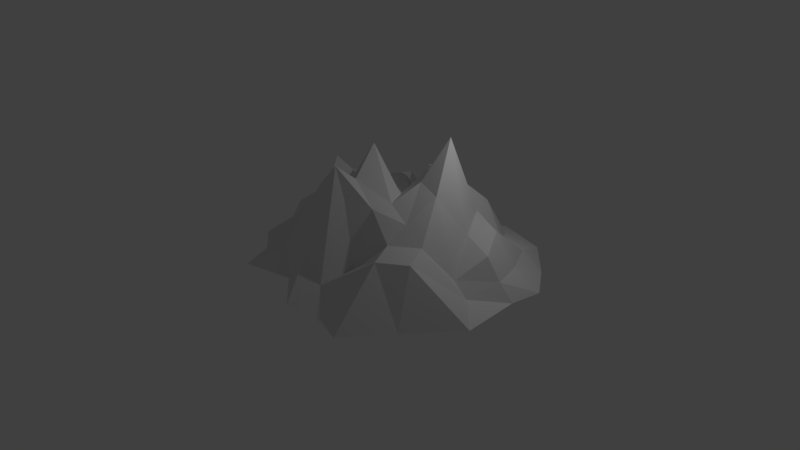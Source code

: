 # Source: Mountain.blend  (saved by Blender 2.78.0; exported with 4.5.12 LTS)
import bpy
from mathutils import Matrix  # noqa: F401  (used for matrix-valued properties, if any)

bpy.ops.wm.read_factory_settings(use_empty=True)
scene = bpy.context.scene
scene.name = 'Scene'

# ---- collections
col_collection_1 = bpy.data.collections.new('Collection 1'); scene.collection.children.link(col_collection_1)

# ---- materials (node trees are filled in below, after node groups)
mat_material_001 = bpy.data.materials.new('Material.001')
mat_material_001.alpha_threshold = 0.0
mat_material_001.use_transparent_shadow = False
mat_material_001.roughness = 0.5
mat_material_001.specular_intensity = 0.0

# ---- material node trees

# ---- world
world_world = bpy.data.worlds.new('World'); scene.world = world_world
world_world.color = (0.05088, 0.05088, 0.05088)
world_world.use_sun_shadow = False
world_world.sun_shadow_jitter_overblur = 0.0
world_world.cycles.sampling_method = 'MANUAL'
world_world.light_settings.distance = 20.0

# ---- cameras
cam_camera = bpy.data.cameras.new('Camera')
cam_camera.clip_end = 100.0
cam_camera.lens = 35.0
cam_camera.sensor_width = 32.0
cam_camera.sensor_height = 18.0
cam_camera.ortho_scale = 7.314
cam_camera.dof.focus_distance = 0.0
cam_camera.dof.aperture_fstop = 128.0

# ---- lights
light_lamp = bpy.data.lights.new('Lamp', 'POINT')
light_lamp.transmission_factor = 0.0
light_lamp.cutoff_distance = 30.0
light_lamp.energy = 100.0
light_lamp.shadow_buffer_clip_start = 1.001
light_lamp.shadow_soft_size = 0.1
light_lamp.shadow_maximum_resolution = 0.006
light_lamp.use_absolute_resolution = True

# ---- meshes
me_icosphere = bpy.data.meshes.new('Icosphere')
me_icosphere.from_pydata([(3.911, 0.8419, -0.1412), (0.5588, 2.024, -1.539), (-1.707, 1.8, -1.702), (-1.838, 1.701, 0.7652), (0.941, 3.414, -0.2343), (0.8962, 2.784, 1.985), (0.7937, 1.068, 2.625), (-2.253, 2.272, 1.067), (-2.319, 0.7533, -2.406), (0.7719, 0.8991, -2.267), (3.408, 1.464, -0.1581), (0.4155, 2.729, 0.08135), (2.903, 1.756, -1.094), (0.282, 1.294, -2.089), (-2.713, 1.792, -1.445), (-1.557, 1.52, 1.734), (1.596, 1.927, 2.061), (0.2019, 0.8461, -2.594), (-3.767, 1.163, -1.212), (-2.456, 0.3781, 2.528), (2.065, 1.912, 2.959), (3.628, 0.8419, -1.154), (4.415, 0.365, -0.1243), (3.849, 0.365, -2.151), (0.1108, 0.365, 4.565), (3.337, 0.365, 3.293), (-4.007, 0.365, 2.248), (-2.659, 0.365, 3.989), (-3.268, 0.365, -3.849), (-5.216, 0.365, -0.01769), (1.139, 0.365, -3.74), (-0.3681, 0.365, -2.922), (2.398, 1.929, 1.496), (-0.861, 3.17, 2.4), (-3.108, 1.221, -0.4846), (-0.208, 2.017, -1.911), (2.398, 0.8596, -2.03), (0.9987, 2.795, 1.344), (1.467, 4.45, -0.5499), (-1.422, 2.467, 0.4634), (-1.096, 1.757, -0.9972), (0.3457, 3.219, -0.811), (0.4522, 0.763, 3.595), (-2.897, 0.6299, 1.473), (-2.793, 1.335, -3.127), (1.1, 0.584, -2.855), (2.903, 0.7906, 0.669), (-0.03367, 3.969, 2.513), (-2.681, 2.901, 0.2913), (-1.263, 1.5, -2.159), (1.585, 2.015, -2.148), (0.7071, 2.8, 0.7125), (2.437, 1.718, -0.354), (-0.5035, 2.927, 0.2724), (-0.3402, 2.832, -0.4579), (0.3806, 2.341, -0.3648), (0.9061, 3.071, -0.6804), (1.932, 2.027, -1.29), (1.372, 2.693, -1.42), (-0.3751, 1.878, -0.9041), (0.06883, 2.027, -1.361), (-0.652, 1.451, -1.454), (-1.259, 2.215, -0.2669), (-2.102, 2.457, -0.7409), (-2.265, 2.457, -0.01061), (-0.2119, 4.193, 0.9035), (-1.142, 2.408, 1.432), (0.06883, 3.428, 1.872), (1.233, 3.256, 0.3969), (1.698, 2.38, 1.42), (1.932, 3.028, 0.4731), (3.123, 0.8442, -2.09), (2.766, 0.365, -3.315), (1.768, 0.6681, -2.885), (-0.2881, 0.7107, -2.417), (-1.896, 0.365, -4.046), (-1.738, 0.8798, -2.88), (-4.162, 1.165, -0.2511), (-4.378, 0.365, 0.9303), (-3.324, 0.6322, 0.6968), (-1.76, 1.051, 3.195), (-1.08, 0.365, 3.597), (-0.3751, 1.387, 3.483), (2.868, 1.914, 2.395), (4.537, 0.365, 1.779), (3.406, 0.3803, 0.6859), (0.4617, 0.558, -3.074), (-4.242, 0.365, -1.933), (-3.099, 0.365, 2.934), (2.307, 0.365, 4.668), (4.579, 0.365, -1.138), (1.045, 3.413, -0.648), (1.774, 2.85, -1.038), (1.293, 3.566, 0.151), (1.077, 3.682, -0.316), (1.77, 3.525, 0.1157), (2.101, 2.666, -0.4219), (0.002563, 3.609, 1.643), (0.5576, 3.305, 1.183), (0.3594, 3.327, 0.7848), (-1.114, 2.906, 0.5754), (-0.8523, 2.964, 1.267), (-0.3926, 3.408, 0.5122), (0.1177, 2.97, 2.85), (0.01818, 3.695, 2.189), (0.2624, 3.084, 2.485), (-0.1428, 3.144, 2.823), (0.3041, 3.538, 2.321), (-0.405, 3.611, 2.462)], [], [(78, 26, 79), (79, 48, 34), (18, 14, 8), (77, 78, 79), (77, 79, 34), (80, 33, 15), (80, 81, 82), (83, 32, 16), (83, 85, 32), (45, 17, 9), (19, 80, 15), (80, 82, 33), (20, 83, 16), (0, 10, 46), (87, 29, 18), (6, 16, 5), (7, 15, 3), (8, 14, 2), (9, 13, 1), (10, 12, 52), (38, 91, 94), (38, 92, 91), (36, 50, 58), (41, 59, 55), (41, 60, 59), (35, 49, 61), (40, 62, 54), (40, 63, 62), (34, 48, 64), (39, 100, 102, 53), (39, 66, 101, 100), (33, 108, 104, 67), (37, 68, 51), (37, 69, 68), (32, 46, 70), (23, 71, 21), (23, 72, 71), (30, 45, 73), (31, 74, 17), (31, 75, 74), (28, 44, 76), (29, 77, 18), (29, 78, 77), (26, 43, 79), (27, 80, 19), (27, 81, 80), (24, 42, 82), (25, 83, 20), (25, 84, 83), (22, 0, 85), (30, 86, 45), (0, 21, 10), (85, 46, 32), (28, 87, 44), (0, 90, 21), (84, 22, 85), (26, 88, 43), (90, 23, 21), (82, 42, 103, 106), (24, 89, 42), (43, 19, 7), (19, 15, 7), (22, 90, 0), (89, 25, 20), (44, 87, 18), (45, 86, 17), (42, 89, 20), (85, 0, 46), (83, 84, 85), (42, 20, 6), (20, 16, 6), (82, 106, 108, 33), (44, 18, 8), (42, 6, 105, 103), (86, 31, 17), (43, 88, 19), (43, 7, 48), (81, 24, 82), (88, 27, 19), (79, 43, 48), (18, 77, 14), (77, 34, 14), (76, 49, 35), (76, 44, 49), (44, 8, 49), (74, 76, 35), (74, 75, 76), (75, 28, 76), (17, 13, 9), (17, 74, 13), (74, 35, 13), (73, 50, 36), (73, 45, 50), (45, 9, 50), (71, 73, 36), (71, 72, 73), (72, 30, 73), (21, 12, 10), (21, 71, 12), (71, 36, 12), (70, 52, 96, 95), (70, 46, 52), (46, 10, 52), (68, 70, 95, 93), (68, 69, 70), (69, 32, 70), (51, 4, 11), (51, 68, 4), (68, 93, 94, 4), (67, 5, 37), (67, 104, 107, 5), (47, 105, 107), (65, 97, 98), (65, 101, 97), (66, 33, 67), (53, 51, 11), (53, 102, 99, 51), (65, 98, 99), (64, 3, 39), (64, 48, 3), (48, 7, 3), (62, 64, 39), (62, 63, 64), (63, 34, 64), (54, 53, 11), (54, 62, 53), (62, 39, 53), (61, 2, 40), (61, 49, 2), (49, 8, 2), (59, 61, 40), (59, 60, 61), (60, 35, 61), (55, 54, 11), (55, 59, 54), (59, 40, 54), (58, 1, 41), (58, 50, 1), (50, 9, 1), (56, 58, 41), (56, 57, 58), (57, 36, 58), (4, 55, 11), (4, 56, 55), (56, 41, 55), (52, 57, 92, 96), (52, 12, 57), (12, 36, 57), (1, 60, 41), (1, 13, 60), (13, 35, 60), (2, 63, 40), (2, 14, 63), (14, 34, 63), (3, 66, 39), (3, 15, 66), (15, 33, 66), (5, 69, 37), (5, 16, 69), (16, 32, 69), (86, 30, 31), (95, 96, 38), (96, 92, 38), (94, 93, 38), (94, 91, 56, 4), (91, 92, 57, 56), (93, 95, 38), (99, 98, 37, 51), (102, 100, 65), (100, 101, 65), (98, 97, 67, 37), (99, 102, 65), (97, 101, 66, 67), (108, 106, 47), (106, 103, 47), (104, 108, 47), (107, 104, 47), (103, 105, 47), (107, 105, 6, 5)])
_uv = me_icosphere.uv_layers.new(name='UVMap')
_uv.uv.foreach_set('vector', [0.5076, 0.08674, 0.5224, 0.162, 0.4427, 0.1185, 0.1541, 0.9044, 0.2336, 0.7871, 0.2336, 0.9099, 0.6052, 0.5467, 0.5361, 0.5006, 0.5946, 0.4309, 0.4332, 0.02715, 0.5076, 0.08674, 0.4427, 0.1185, 0.4332, 0.02715, 0.4427, 0.1185, 0.3779, 0.06342, 0.7705, 0.4605, 0.7786, 0.6086, 0.6934, 0.5143, 0.4481, 0.5027, 0.4017, 0.5479, 0.3504, 0.4864, 0.9098, 0.8404, 0.8485, 0.8276, 0.8485, 0.7778, 0.9117, 0.1808, 0.8188, 0.2993, 0.8562, 0.1699, 0.9469, 0.5058, 0.8967, 0.4706, 0.9411, 0.4648, 0.7138, 0.4085, 0.7705, 0.4605, 0.6934, 0.5143, 0.4481, 0.5027, 0.3504, 0.4864, 0.3902, 0.3554, 0.9098, 0.7906, 0.9098, 0.8404, 0.8485, 0.7778, 0.3709, 0.6531, 0.3766, 0.706, 0.302, 0.6957, 0.6797, 0.5181, 0.6797, 0.6619, 0.6052, 0.5467, 0.2571, 0.07206, 0.2157, 0.1253, 0.1449, 0.1011, 0.372, 0.8728, 0.3881, 0.7976, 0.4185, 0.8495, 0.5795, 0.006691, 0.6555, 0.06584, 0.6031, 0.09697, 0.9411, 0.4648, 0.9149, 0.43, 0.9469, 0.3744, 0.3766, 0.706, 0.4328, 0.7338, 0.3778, 0.7556, 0.2829, 0.4561, 0.2516, 0.3912, 0.2793, 0.4, 0.883, 0.3744, 0.8478, 0.4806, 0.8341, 0.4172, 0.979, 0.1512, 0.9504, 0.06087, 0.979, 0.006691, 0.1366, 0.8421, 0.1366, 0.9319, 0.09142, 0.8864, 0.2857, 0.9256, 0.2472, 0.8478, 0.2857, 0.8258, 0.8155, 0.885, 0.8155, 0.9646, 0.7716, 0.9221, 0.2474, 0.7737, 0.2012, 0.7376, 0.2474, 0.6787, 0.5773, 0.1475, 0.6618, 0.1422, 0.6132, 0.1859, 0.9932, 0.3744, 0.9932, 0.4991, 0.9605, 0.4684, 0.1541, 0.7121, 0.1604, 0.6759, 0.1917, 0.6267, 0.1995, 0.6614, 0.5731, 0.7288, 0.6294, 0.7477, 0.602, 0.7798, 0.565, 0.7598, 0.7786, 0.6086, 0.7927, 0.6487, 0.7761, 0.6773, 0.7485, 0.6733, 0.8549, 0.1565, 0.8899, 0.09879, 0.8964, 0.1493, 0.133, 0.1416, 0.1778, 0.1628, 0.0914, 0.201, 0.2247, 0.1843, 0.2871, 0.2564, 0.1252, 0.221, 0.1423, 0.3663, 0.1198, 0.4202, 0.07932, 0.3767, 0.1423, 0.3663, 0.1968, 0.449, 0.1198, 0.4202, 0.1906, 0.9233, 0.1906, 0.9835, 0.1541, 0.9764, 0.4479, 0.8303, 0.467, 0.7935, 0.4973, 0.8095, 0.6755, 0.2011, 0.6919, 0.07856, 0.7052, 0.227, 0.7364, 0.006691, 0.7955, 0.07136, 0.7453, 0.1323, 0.6797, 0.6619, 0.6015, 0.6159, 0.6052, 0.5467, 0.5224, 0.006691, 0.5076, 0.08674, 0.4332, 0.02715, 0.5224, 0.162, 0.4422, 0.1724, 0.4427, 0.1185, 0.8042, 0.3744, 0.7705, 0.4605, 0.7138, 0.4085, 0.4932, 0.5802, 0.4017, 0.5479, 0.4481, 0.5027, 0.9784, 0.9568, 0.9313, 0.8996, 0.9784, 0.8538, 0.1396, 0.6836, 0.01668, 0.7117, 0.006821, 0.6529, 0.1396, 0.6836, 0.1404, 0.8107, 0.01668, 0.7117, 0.3682, 0.6081, 0.3709, 0.6531, 0.3007, 0.6543, 0.9269, 0.5467, 0.9009, 0.5057, 0.9469, 0.5058, 0.3709, 0.6531, 0.4293, 0.6559, 0.3766, 0.706, 0.8188, 0.2993, 0.8091, 0.2571, 0.8562, 0.1699, 0.6797, 0.3744, 0.6797, 0.5181, 0.5961, 0.403, 0.3709, 0.6531, 0.4343, 0.5936, 0.4293, 0.6559, 0.7332, 0.8632, 0.7579, 0.9582, 0.6934, 0.9582, 0.5224, 0.162, 0.4982, 0.2336, 0.4422, 0.1724, 0.09672, 0.3076, 0.1423, 0.3663, 0.07932, 0.3767, 0.3504, 0.4864, 0.3007, 0.5141, 0.3194, 0.3762, 0.3351, 0.3689, 0.6934, 0.7153, 0.8348, 0.6947, 0.7137, 0.7784, 0.4422, 0.1724, 0.4592, 0.2445, 0.3288, 0.1486, 0.4592, 0.2445, 0.3479, 0.2258, 0.3288, 0.1486, 0.3682, 0.6081, 0.4343, 0.5936, 0.3709, 0.6531, 0.1404, 0.5702, 0.1396, 0.6836, 0.006821, 0.6529, 0.5961, 0.403, 0.6797, 0.5181, 0.6052, 0.5467, 0.9469, 0.5058, 0.9009, 0.5057, 0.8967, 0.4706, 0.7137, 0.7784, 0.8348, 0.6947, 0.8348, 0.8498, 0.3007, 0.6543, 0.3709, 0.6531, 0.302, 0.6957, 0.9117, 0.1808, 0.9117, 0.338, 0.8188, 0.2993, 0.971, 0.6947, 0.971, 0.8335, 0.9234, 0.7452, 0.9098, 0.7906, 0.8485, 0.7778, 0.8755, 0.6947, 0.3504, 0.4864, 0.3351, 0.3689, 0.3559, 0.3325, 0.3902, 0.3554, 0.3584, 0.7976, 0.3584, 0.9417, 0.3007, 0.8305, 0.2871, 0.006691, 0.2571, 0.07206, 0.1212, 0.04939, 0.132, 0.02424, 0.497, 0.8489, 0.4479, 0.8303, 0.4973, 0.8095, 0.4422, 0.1724, 0.4982, 0.2336, 0.4592, 0.2445, 0.4422, 0.1724, 0.3288, 0.1486, 0.3007, 0.08149, 0.4017, 0.5479, 0.3038, 0.5802, 0.3504, 0.4864, 0.4982, 0.2336, 0.5037, 0.3004, 0.4592, 0.2445, 0.4427, 0.1185, 0.4422, 0.1724, 0.3007, 0.08149, 0.6052, 0.5467, 0.6015, 0.6159, 0.5361, 0.5006, 0.4332, 0.02715, 0.3779, 0.06342, 0.3113, 0.02658, 0.2848, 0.7058, 0.2611, 0.6398, 0.2848, 0.5702, 0.7453, 0.1323, 0.7955, 0.07136, 0.7845, 0.1916, 0.9726, 0.6813, 0.9234, 0.6314, 0.9726, 0.5608, 0.7052, 0.227, 0.7453, 0.1323, 0.7893, 0.2675, 0.7052, 0.227, 0.6919, 0.07856, 0.7453, 0.1323, 0.6919, 0.07856, 0.7364, 0.006691, 0.7453, 0.1323, 0.8967, 0.4706, 0.9149, 0.43, 0.9411, 0.4648, 0.4973, 0.8095, 0.467, 0.7935, 0.5215, 0.7708, 0.7052, 0.227, 0.7893, 0.2675, 0.7298, 0.2787, 0.8596, 0.5772, 0.8992, 0.673, 0.8179, 0.6305, 0.8596, 0.5772, 0.8992, 0.5634, 0.8992, 0.673, 0.4923, 0.5936, 0.519, 0.6335, 0.4479, 0.6942, 0.4762, 0.9178, 0.4762, 0.9933, 0.4479, 0.9412, 0.1198, 0.4202, 0.1968, 0.449, 0.1722, 0.5122, 0.1968, 0.449, 0.2277, 0.5568, 0.1722, 0.5122, 0.4293, 0.6559, 0.4328, 0.7338, 0.3766, 0.706, 0.07932, 0.3767, 0.1198, 0.4202, 0.03265, 0.4387, 0.1198, 0.4202, 0.123, 0.4654, 0.03265, 0.4387, 0.1252, 0.221, 0.1977, 0.2942, 0.1315, 0.2808, 0.08386, 0.2331, 0.1252, 0.221, 0.2871, 0.2564, 0.1977, 0.2942, 0.9768, 0.2671, 0.9253, 0.2091, 0.9768, 0.1699, 0.8899, 0.09879, 0.8472, 0.08508, 0.8785, 0.05769, 0.9021, 0.07487, 0.8899, 0.09879, 0.8091, 0.1516, 0.8472, 0.08508, 0.1778, 0.1628, 0.2247, 0.1843, 0.1252, 0.221, 0.8964, 0.1493, 0.9339, 0.08441, 0.9367, 0.1456, 0.8964, 0.1493, 0.8899, 0.09879, 0.9339, 0.08441, 0.8899, 0.09879, 0.9021, 0.07487, 0.9346, 0.06428, 0.9339, 0.08441, 0.08241, 0.07627, 0.1449, 0.1011, 0.133, 0.1416, 0.5361, 0.9079, 0.5515, 0.8862, 0.5673, 0.9027, 0.5673, 0.9706, 0.06191, 0.03217, 0.1212, 0.04939, 0.09207, 0.05722, 0.008759, 0.1181, 0.06503, 0.08616, 0.0877, 0.133, 0.5413, 0.8507, 0.602, 0.7798, 0.6072, 0.8507, 0.6985, 0.5777, 0.7786, 0.6086, 0.7485, 0.6733, 0.6129, 0.2634, 0.5508, 0.3249, 0.5562, 0.286, 0.6129, 0.2634, 0.6315, 0.2947, 0.5928, 0.3328, 0.5508, 0.3249, 0.6618, 0.3459, 0.5857, 0.3555, 0.5928, 0.3328, 0.5361, 0.6753, 0.6145, 0.6838, 0.5731, 0.7288, 0.4185, 0.9256, 0.3754, 0.9422, 0.4185, 0.8495, 0.3754, 0.9422, 0.372, 0.8728, 0.4185, 0.8495, 0.6245, 0.926, 0.6484, 0.864, 0.6657, 0.926, 0.9725, 0.3286, 0.9253, 0.3286, 0.9351, 0.2805, 0.02867, 0.92, 0.07778, 0.8241, 0.07778, 0.929, 0.5935, 0.2383, 0.6129, 0.2634, 0.5562, 0.286, 0.2474, 0.6787, 0.2012, 0.7376, 0.1995, 0.6614, 0.2012, 0.7376, 0.1541, 0.7121, 0.1995, 0.6614, 0.5369, 0.1366, 0.6031, 0.09697, 0.5773, 0.1475, 0.5369, 0.1366, 0.563, 0.08632, 0.6031, 0.09697, 0.2838, 0.4695, 0.2838, 0.5545, 0.2413, 0.4705, 0.5477, 0.1847, 0.5369, 0.1366, 0.5773, 0.1475, 0.2857, 0.8258, 0.2472, 0.8478, 0.2541, 0.7871, 0.7854, 0.8632, 0.8155, 0.885, 0.7716, 0.9221, 0.5361, 0.2532, 0.5935, 0.2383, 0.5562, 0.286, 0.5361, 0.2532, 0.5477, 0.1847, 0.5935, 0.2383, 0.5477, 0.1847, 0.5773, 0.1475, 0.5935, 0.2383, 0.8485, 0.9027, 0.8884, 0.8538, 0.9177, 0.944, 0.4623, 0.7574, 0.4479, 0.6942, 0.519, 0.7151, 0.4479, 0.6942, 0.519, 0.6335, 0.519, 0.7151, 0.8772, 0.9466, 0.8485, 0.9027, 0.9177, 0.944, 0.6109, 0.864, 0.6109, 0.9701, 0.5809, 0.9201, 0.0338, 0.5074, 0.123, 0.4654, 0.006821, 0.5568, 0.2781, 0.3805, 0.2449, 0.3076, 0.2829, 0.3204, 0.2781, 0.3805, 0.2413, 0.3697, 0.2449, 0.3076, 0.1031, 0.8241, 0.1366, 0.8421, 0.09142, 0.8864, 0.883, 0.55, 0.8297, 0.5352, 0.8478, 0.4806, 0.883, 0.4891, 0.3778, 0.7556, 0.4328, 0.7338, 0.4343, 0.7843, 0.03265, 0.4387, 0.123, 0.4654, 0.0338, 0.5074, 0.8884, 0.8538, 0.9177, 0.8558, 0.9177, 0.944, 0.5198, 0.9178, 0.5198, 0.9815, 0.4898, 0.9217, 0.7298, 0.2787, 0.7893, 0.2675, 0.7955, 0.3008, 0.6031, 0.09697, 0.6618, 0.1422, 0.5773, 0.1475, 0.6031, 0.09697, 0.6555, 0.06584, 0.6618, 0.1422, 0.006821, 0.8484, 0.07778, 0.8241, 0.02867, 0.92, 0.6145, 0.6838, 0.6294, 0.7477, 0.5731, 0.7288, 0.6145, 0.6838, 0.6759, 0.6995, 0.6294, 0.7477, 0.6934, 0.5143, 0.7786, 0.6086, 0.6985, 0.5777, 0.1449, 0.1011, 0.1778, 0.1628, 0.133, 0.1416, 0.1449, 0.1011, 0.2157, 0.1253, 0.1778, 0.1628, 0.2157, 0.1253, 0.2247, 0.1843, 0.1778, 0.1628, 0.497, 0.8489, 0.5215, 0.9044, 0.4479, 0.8303, 0.08386, 0.2331, 0.1315, 0.2808, 0.006821, 0.2556, 0.883, 0.4891, 0.8478, 0.4806, 0.883, 0.3744, 0.9346, 0.06428, 0.9021, 0.07487, 0.9367, 0.006691, 0.2793, 0.4, 0.2516, 0.3912, 0.2413, 0.3697, 0.2781, 0.3805, 0.8341, 0.4172, 0.8478, 0.4806, 0.8297, 0.5352, 0.8179, 0.4314, 0.9021, 0.07487, 0.8785, 0.05769, 0.9367, 0.006691, 0.5928, 0.3328, 0.5857, 0.3555, 0.542, 0.361, 0.5508, 0.3249, 0.1917, 0.6267, 0.1604, 0.6759, 0.1788, 0.5702, 0.565, 0.7598, 0.602, 0.7798, 0.5413, 0.8507, 0.0877, 0.133, 0.06503, 0.08616, 0.08241, 0.07627, 0.133, 0.1416, 0.5928, 0.3328, 0.6315, 0.2947, 0.6618, 0.3459, 0.6072, 0.8507, 0.602, 0.7798, 0.6294, 0.7477, 0.6276, 0.8507, 0.3559, 0.3325, 0.3351, 0.3689, 0.3279, 0.3138, 0.3351, 0.3689, 0.3194, 0.3762, 0.3279, 0.3138, 0.7761, 0.6773, 0.7927, 0.6487, 0.8042, 0.6813, 0.5673, 0.9027, 0.5515, 0.8862, 0.5673, 0.864, 0.132, 0.02424, 0.1212, 0.04939, 0.06191, 0.03217, 0.09207, 0.05722, 0.1212, 0.04939, 0.2571, 0.07206, 0.1449, 0.1011])
me_icosphere.materials.append(mat_material_001)
me_icosphere.use_remesh_preserve_volume = False
me_icosphere.use_remesh_preserve_attributes = False
me_icosphere.use_mirror_vertex_groups = False
me_icosphere.update()

# ---- objects
ob_icosphere = bpy.data.objects.new('Icosphere', me_icosphere)
ob_lamp = bpy.data.objects.new('Lamp', light_lamp)
ob_camera = bpy.data.objects.new('Camera', cam_camera)

# ---- transforms, parenting, visibility, modifiers, constraints
ob_icosphere.location = (0.0, 0.0, 0.0)
ob_icosphere.rotation_euler = (1.571, 0.0, 0.0)
ob_icosphere.lineart.crease_threshold = 0.0
_m = ob_icosphere.modifiers.new('Triangulate', 'TRIANGULATE')
ob_lamp.location = (4.076, 1.005, 5.904)
ob_lamp.rotation_euler = (0.6503, 0.05522, 1.866)
ob_lamp.lock_rotations_4d = False
ob_lamp.empty_display_type = 'ARROWS'
ob_lamp.color = (0.0, 0.0, 0.0, 0.0)
ob_lamp.lineart.crease_threshold = 0.0
ob_camera.location = (17.63, -16.69, 13.37)
ob_camera.rotation_euler = (1.109, 0.0, 0.8149)
ob_camera.lock_rotations_4d = False
ob_camera.empty_display_type = 'ARROWS'
ob_camera.color = (0.0, 0.0, 0.0, 0.0)
ob_camera.display_type = 'WIRE'
ob_camera.lineart.crease_threshold = 0.0

# ---- collection membership
col_collection_1.objects.link(ob_icosphere)
col_collection_1.objects.link(ob_lamp)
col_collection_1.objects.link(ob_camera)

# ---- scene / render settings (as saved in the file)
scene.camera = ob_camera
scene.frame_start = 1; scene.frame_end = 250; scene.frame_set(1)
scene.render.engine = 'BLENDER_EEVEE_NEXT'
scene.render.resolution_percentage = 50
scene.render.dither_intensity = 0.0
scene.cycles.use_denoising = False
scene.cycles.samples = 128
scene.cycles.sampling_pattern = 'TABULATED_SOBOL'
scene.cycles.light_sampling_threshold = 0.0
scene.cycles.use_adaptive_sampling = False
scene.cycles.use_light_tree = False
scene.cycles.blur_glossy = 0.0
scene.cycles.sample_clamp_indirect = 0.0
scene.view_settings.view_transform = 'Standard'
bpy.context.view_layer.update()
